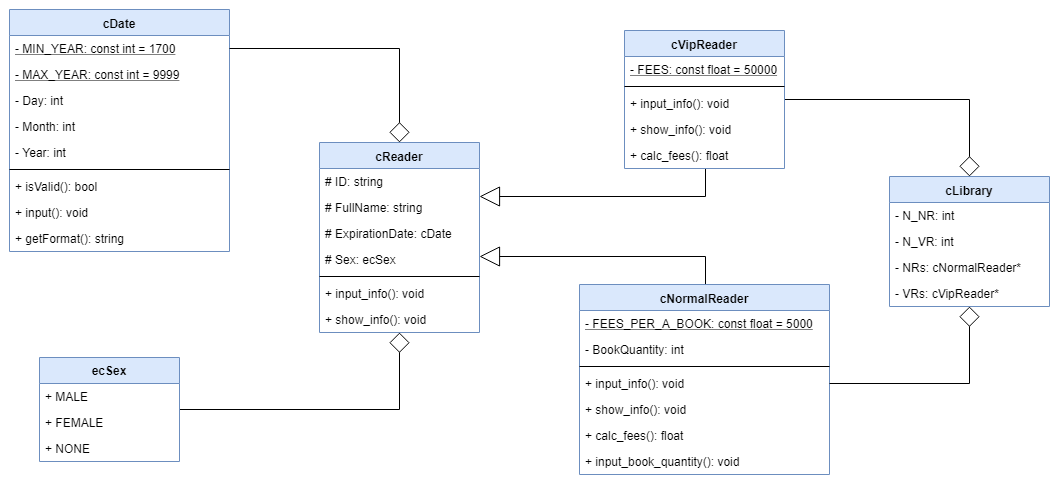

The diagram above was exported from draw.io. Its source (the exported page's mxGraphModel, read from the mxfile embedded in the PNG):
<mxGraphModel dx="868" dy="441" grid="1" gridSize="10" guides="1" tooltips="1" connect="1" arrows="1" fold="1" page="1" pageScale="1" pageWidth="1100" pageHeight="850" math="0" shadow="0">
  <root>
    <mxCell id="0" />
    <mxCell id="1" parent="0" />
    <mxCell id="WTl62Q1fV1RjyQ3HTqgY-1" value="cDate" style="swimlane;fontStyle=1;align=center;verticalAlign=top;childLayout=stackLayout;horizontal=1;startSize=26;horizontalStack=0;resizeParent=1;resizeParentMax=0;resizeLast=0;collapsible=1;marginBottom=0;fillColor=#dae8fc;strokeColor=#6c8ebf;" vertex="1" parent="1">
      <mxGeometry x="20" y="63" width="220" height="242" as="geometry" />
    </mxCell>
    <mxCell id="WTl62Q1fV1RjyQ3HTqgY-2" value="- MIN_YEAR: const int = 1700" style="text;strokeColor=none;fillColor=none;align=left;verticalAlign=top;spacingLeft=4;spacingRight=4;overflow=hidden;rotatable=0;points=[[0,0.5],[1,0.5]];portConstraint=eastwest;fontStyle=4" vertex="1" parent="WTl62Q1fV1RjyQ3HTqgY-1">
      <mxGeometry y="26" width="220" height="26" as="geometry" />
    </mxCell>
    <mxCell id="WTl62Q1fV1RjyQ3HTqgY-4" value="- MAX_YEAR: const int = 9999" style="text;strokeColor=none;fillColor=none;align=left;verticalAlign=top;spacingLeft=4;spacingRight=4;overflow=hidden;rotatable=0;points=[[0,0.5],[1,0.5]];portConstraint=eastwest;fontStyle=4" vertex="1" parent="WTl62Q1fV1RjyQ3HTqgY-1">
      <mxGeometry y="52" width="220" height="26" as="geometry" />
    </mxCell>
    <mxCell id="WTl62Q1fV1RjyQ3HTqgY-5" value="- Day: int" style="text;strokeColor=none;fillColor=none;align=left;verticalAlign=top;spacingLeft=4;spacingRight=4;overflow=hidden;rotatable=0;points=[[0,0.5],[1,0.5]];portConstraint=eastwest;" vertex="1" parent="WTl62Q1fV1RjyQ3HTqgY-1">
      <mxGeometry y="78" width="220" height="26" as="geometry" />
    </mxCell>
    <mxCell id="WTl62Q1fV1RjyQ3HTqgY-6" value="- Month: int" style="text;strokeColor=none;fillColor=none;align=left;verticalAlign=top;spacingLeft=4;spacingRight=4;overflow=hidden;rotatable=0;points=[[0,0.5],[1,0.5]];portConstraint=eastwest;" vertex="1" parent="WTl62Q1fV1RjyQ3HTqgY-1">
      <mxGeometry y="104" width="220" height="26" as="geometry" />
    </mxCell>
    <mxCell id="WTl62Q1fV1RjyQ3HTqgY-7" value="- Year: int" style="text;strokeColor=none;fillColor=none;align=left;verticalAlign=top;spacingLeft=4;spacingRight=4;overflow=hidden;rotatable=0;points=[[0,0.5],[1,0.5]];portConstraint=eastwest;" vertex="1" parent="WTl62Q1fV1RjyQ3HTqgY-1">
      <mxGeometry y="130" width="220" height="26" as="geometry" />
    </mxCell>
    <mxCell id="WTl62Q1fV1RjyQ3HTqgY-3" value="" style="line;strokeWidth=1;fillColor=none;align=left;verticalAlign=middle;spacingTop=-1;spacingLeft=3;spacingRight=3;rotatable=0;labelPosition=right;points=[];portConstraint=eastwest;" vertex="1" parent="WTl62Q1fV1RjyQ3HTqgY-1">
      <mxGeometry y="156" width="220" height="8" as="geometry" />
    </mxCell>
    <mxCell id="WTl62Q1fV1RjyQ3HTqgY-8" value="+ isValid(): bool" style="text;strokeColor=none;fillColor=none;align=left;verticalAlign=top;spacingLeft=4;spacingRight=4;overflow=hidden;rotatable=0;points=[[0,0.5],[1,0.5]];portConstraint=eastwest;" vertex="1" parent="WTl62Q1fV1RjyQ3HTqgY-1">
      <mxGeometry y="164" width="220" height="26" as="geometry" />
    </mxCell>
    <mxCell id="WTl62Q1fV1RjyQ3HTqgY-9" value="+ input(): void" style="text;strokeColor=none;fillColor=none;align=left;verticalAlign=top;spacingLeft=4;spacingRight=4;overflow=hidden;rotatable=0;points=[[0,0.5],[1,0.5]];portConstraint=eastwest;" vertex="1" parent="WTl62Q1fV1RjyQ3HTqgY-1">
      <mxGeometry y="190" width="220" height="26" as="geometry" />
    </mxCell>
    <mxCell id="WTl62Q1fV1RjyQ3HTqgY-10" value="+ getFormat(): string" style="text;strokeColor=none;fillColor=none;align=left;verticalAlign=top;spacingLeft=4;spacingRight=4;overflow=hidden;rotatable=0;points=[[0,0.5],[1,0.5]];portConstraint=eastwest;" vertex="1" parent="WTl62Q1fV1RjyQ3HTqgY-1">
      <mxGeometry y="216" width="220" height="26" as="geometry" />
    </mxCell>
    <mxCell id="WTl62Q1fV1RjyQ3HTqgY-46" style="edgeStyle=orthogonalEdgeStyle;rounded=0;orthogonalLoop=1;jettySize=auto;html=1;endArrow=diamond;endFill=0;endSize=18;startSize=18;" edge="1" parent="1" source="WTl62Q1fV1RjyQ3HTqgY-11" target="WTl62Q1fV1RjyQ3HTqgY-16">
      <mxGeometry relative="1" as="geometry" />
    </mxCell>
    <mxCell id="WTl62Q1fV1RjyQ3HTqgY-11" value="ecSex" style="swimlane;fontStyle=1;childLayout=stackLayout;horizontal=1;startSize=26;fillColor=#dae8fc;horizontalStack=0;resizeParent=1;resizeParentMax=0;resizeLast=0;collapsible=1;marginBottom=0;strokeColor=#6c8ebf;" vertex="1" parent="1">
      <mxGeometry x="50" y="411" width="140" height="104" as="geometry" />
    </mxCell>
    <mxCell id="WTl62Q1fV1RjyQ3HTqgY-12" value="+ MALE" style="text;strokeColor=none;fillColor=none;align=left;verticalAlign=top;spacingLeft=4;spacingRight=4;overflow=hidden;rotatable=0;points=[[0,0.5],[1,0.5]];portConstraint=eastwest;" vertex="1" parent="WTl62Q1fV1RjyQ3HTqgY-11">
      <mxGeometry y="26" width="140" height="26" as="geometry" />
    </mxCell>
    <mxCell id="WTl62Q1fV1RjyQ3HTqgY-14" value="+ FEMALE" style="text;strokeColor=none;fillColor=none;align=left;verticalAlign=top;spacingLeft=4;spacingRight=4;overflow=hidden;rotatable=0;points=[[0,0.5],[1,0.5]];portConstraint=eastwest;" vertex="1" parent="WTl62Q1fV1RjyQ3HTqgY-11">
      <mxGeometry y="52" width="140" height="26" as="geometry" />
    </mxCell>
    <mxCell id="WTl62Q1fV1RjyQ3HTqgY-15" value="+ NONE" style="text;strokeColor=none;fillColor=none;align=left;verticalAlign=top;spacingLeft=4;spacingRight=4;overflow=hidden;rotatable=0;points=[[0,0.5],[1,0.5]];portConstraint=eastwest;" vertex="1" parent="WTl62Q1fV1RjyQ3HTqgY-11">
      <mxGeometry y="78" width="140" height="26" as="geometry" />
    </mxCell>
    <mxCell id="WTl62Q1fV1RjyQ3HTqgY-16" value="cReader" style="swimlane;fontStyle=1;align=center;verticalAlign=top;childLayout=stackLayout;horizontal=1;startSize=26;horizontalStack=0;resizeParent=1;resizeParentMax=0;resizeLast=0;collapsible=1;marginBottom=0;fillColor=#dae8fc;strokeColor=#6c8ebf;" vertex="1" parent="1">
      <mxGeometry x="330" y="196" width="160" height="190" as="geometry" />
    </mxCell>
    <mxCell id="WTl62Q1fV1RjyQ3HTqgY-17" value="# ID: string" style="text;strokeColor=none;fillColor=none;align=left;verticalAlign=top;spacingLeft=4;spacingRight=4;overflow=hidden;rotatable=0;points=[[0,0.5],[1,0.5]];portConstraint=eastwest;" vertex="1" parent="WTl62Q1fV1RjyQ3HTqgY-16">
      <mxGeometry y="26" width="160" height="26" as="geometry" />
    </mxCell>
    <mxCell id="WTl62Q1fV1RjyQ3HTqgY-19" value="# FullName: string" style="text;strokeColor=none;fillColor=none;align=left;verticalAlign=top;spacingLeft=4;spacingRight=4;overflow=hidden;rotatable=0;points=[[0,0.5],[1,0.5]];portConstraint=eastwest;" vertex="1" parent="WTl62Q1fV1RjyQ3HTqgY-16">
      <mxGeometry y="52" width="160" height="26" as="geometry" />
    </mxCell>
    <mxCell id="WTl62Q1fV1RjyQ3HTqgY-20" value="# ExpirationDate: cDate" style="text;strokeColor=none;fillColor=none;align=left;verticalAlign=top;spacingLeft=4;spacingRight=4;overflow=hidden;rotatable=0;points=[[0,0.5],[1,0.5]];portConstraint=eastwest;" vertex="1" parent="WTl62Q1fV1RjyQ3HTqgY-16">
      <mxGeometry y="78" width="160" height="26" as="geometry" />
    </mxCell>
    <mxCell id="WTl62Q1fV1RjyQ3HTqgY-21" value="# Sex: ecSex" style="text;strokeColor=none;fillColor=none;align=left;verticalAlign=top;spacingLeft=4;spacingRight=4;overflow=hidden;rotatable=0;points=[[0,0.5],[1,0.5]];portConstraint=eastwest;" vertex="1" parent="WTl62Q1fV1RjyQ3HTqgY-16">
      <mxGeometry y="104" width="160" height="26" as="geometry" />
    </mxCell>
    <mxCell id="WTl62Q1fV1RjyQ3HTqgY-18" value="" style="line;strokeWidth=1;fillColor=none;align=left;verticalAlign=middle;spacingTop=-1;spacingLeft=3;spacingRight=3;rotatable=0;labelPosition=right;points=[];portConstraint=eastwest;" vertex="1" parent="WTl62Q1fV1RjyQ3HTqgY-16">
      <mxGeometry y="130" width="160" height="8" as="geometry" />
    </mxCell>
    <mxCell id="WTl62Q1fV1RjyQ3HTqgY-22" value="+ input_info(): void" style="text;strokeColor=none;fillColor=none;align=left;verticalAlign=top;spacingLeft=4;spacingRight=4;overflow=hidden;rotatable=0;points=[[0,0.5],[1,0.5]];portConstraint=eastwest;" vertex="1" parent="WTl62Q1fV1RjyQ3HTqgY-16">
      <mxGeometry y="138" width="160" height="26" as="geometry" />
    </mxCell>
    <mxCell id="WTl62Q1fV1RjyQ3HTqgY-23" value="+ show_info(): void" style="text;strokeColor=none;fillColor=none;align=left;verticalAlign=top;spacingLeft=4;spacingRight=4;overflow=hidden;rotatable=0;points=[[0,0.5],[1,0.5]];portConstraint=eastwest;" vertex="1" parent="WTl62Q1fV1RjyQ3HTqgY-16">
      <mxGeometry y="164" width="160" height="26" as="geometry" />
    </mxCell>
    <mxCell id="WTl62Q1fV1RjyQ3HTqgY-47" style="edgeStyle=orthogonalEdgeStyle;rounded=0;orthogonalLoop=1;jettySize=auto;html=1;endArrow=block;endFill=0;endSize=18;startSize=18;" edge="1" parent="1" source="WTl62Q1fV1RjyQ3HTqgY-24" target="WTl62Q1fV1RjyQ3HTqgY-16">
      <mxGeometry relative="1" as="geometry">
        <Array as="points">
          <mxPoint x="716" y="250" />
        </Array>
      </mxGeometry>
    </mxCell>
    <mxCell id="WTl62Q1fV1RjyQ3HTqgY-49" style="edgeStyle=orthogonalEdgeStyle;rounded=0;orthogonalLoop=1;jettySize=auto;html=1;endArrow=diamond;endFill=0;endSize=18;startSize=18;" edge="1" parent="1" source="WTl62Q1fV1RjyQ3HTqgY-24" target="WTl62Q1fV1RjyQ3HTqgY-38">
      <mxGeometry relative="1" as="geometry" />
    </mxCell>
    <mxCell id="WTl62Q1fV1RjyQ3HTqgY-24" value="cVipReader" style="swimlane;fontStyle=1;align=center;verticalAlign=top;childLayout=stackLayout;horizontal=1;startSize=26;horizontalStack=0;resizeParent=1;resizeParentMax=0;resizeLast=0;collapsible=1;marginBottom=0;fillColor=#dae8fc;strokeColor=#6c8ebf;" vertex="1" parent="1">
      <mxGeometry x="635" y="84" width="160" height="138" as="geometry" />
    </mxCell>
    <mxCell id="WTl62Q1fV1RjyQ3HTqgY-25" value="- FEES: const float = 50000" style="text;strokeColor=none;fillColor=none;align=left;verticalAlign=top;spacingLeft=4;spacingRight=4;overflow=hidden;rotatable=0;points=[[0,0.5],[1,0.5]];portConstraint=eastwest;fontStyle=4" vertex="1" parent="WTl62Q1fV1RjyQ3HTqgY-24">
      <mxGeometry y="26" width="160" height="26" as="geometry" />
    </mxCell>
    <mxCell id="WTl62Q1fV1RjyQ3HTqgY-26" value="" style="line;strokeWidth=1;fillColor=none;align=left;verticalAlign=middle;spacingTop=-1;spacingLeft=3;spacingRight=3;rotatable=0;labelPosition=right;points=[];portConstraint=eastwest;" vertex="1" parent="WTl62Q1fV1RjyQ3HTqgY-24">
      <mxGeometry y="52" width="160" height="8" as="geometry" />
    </mxCell>
    <mxCell id="WTl62Q1fV1RjyQ3HTqgY-27" value="+ input_info(): void" style="text;strokeColor=none;fillColor=none;align=left;verticalAlign=top;spacingLeft=4;spacingRight=4;overflow=hidden;rotatable=0;points=[[0,0.5],[1,0.5]];portConstraint=eastwest;" vertex="1" parent="WTl62Q1fV1RjyQ3HTqgY-24">
      <mxGeometry y="60" width="160" height="26" as="geometry" />
    </mxCell>
    <mxCell id="WTl62Q1fV1RjyQ3HTqgY-28" value="+ show_info(): void" style="text;strokeColor=none;fillColor=none;align=left;verticalAlign=top;spacingLeft=4;spacingRight=4;overflow=hidden;rotatable=0;points=[[0,0.5],[1,0.5]];portConstraint=eastwest;" vertex="1" parent="WTl62Q1fV1RjyQ3HTqgY-24">
      <mxGeometry y="86" width="160" height="26" as="geometry" />
    </mxCell>
    <mxCell id="WTl62Q1fV1RjyQ3HTqgY-29" value="+ calc_fees(): float" style="text;strokeColor=none;fillColor=none;align=left;verticalAlign=top;spacingLeft=4;spacingRight=4;overflow=hidden;rotatable=0;points=[[0,0.5],[1,0.5]];portConstraint=eastwest;" vertex="1" parent="WTl62Q1fV1RjyQ3HTqgY-24">
      <mxGeometry y="112" width="160" height="26" as="geometry" />
    </mxCell>
    <mxCell id="WTl62Q1fV1RjyQ3HTqgY-48" style="edgeStyle=orthogonalEdgeStyle;rounded=0;orthogonalLoop=1;jettySize=auto;html=1;endSize=18;startSize=18;endArrow=block;endFill=0;" edge="1" parent="1" source="WTl62Q1fV1RjyQ3HTqgY-30" target="WTl62Q1fV1RjyQ3HTqgY-16">
      <mxGeometry relative="1" as="geometry">
        <Array as="points">
          <mxPoint x="716" y="310" />
        </Array>
      </mxGeometry>
    </mxCell>
    <mxCell id="WTl62Q1fV1RjyQ3HTqgY-30" value="cNormalReader" style="swimlane;fontStyle=1;align=center;verticalAlign=top;childLayout=stackLayout;horizontal=1;startSize=26;horizontalStack=0;resizeParent=1;resizeParentMax=0;resizeLast=0;collapsible=1;marginBottom=0;fillColor=#dae8fc;strokeColor=#6c8ebf;" vertex="1" parent="1">
      <mxGeometry x="590" y="338" width="250" height="190" as="geometry" />
    </mxCell>
    <mxCell id="WTl62Q1fV1RjyQ3HTqgY-31" value="- FEES_PER_A_BOOK: const float = 5000" style="text;strokeColor=none;fillColor=none;align=left;verticalAlign=top;spacingLeft=4;spacingRight=4;overflow=hidden;rotatable=0;points=[[0,0.5],[1,0.5]];portConstraint=eastwest;fontStyle=4" vertex="1" parent="WTl62Q1fV1RjyQ3HTqgY-30">
      <mxGeometry y="26" width="250" height="26" as="geometry" />
    </mxCell>
    <mxCell id="WTl62Q1fV1RjyQ3HTqgY-33" value="- BookQuantity: int" style="text;strokeColor=none;fillColor=none;align=left;verticalAlign=top;spacingLeft=4;spacingRight=4;overflow=hidden;rotatable=0;points=[[0,0.5],[1,0.5]];portConstraint=eastwest;" vertex="1" parent="WTl62Q1fV1RjyQ3HTqgY-30">
      <mxGeometry y="52" width="250" height="26" as="geometry" />
    </mxCell>
    <mxCell id="WTl62Q1fV1RjyQ3HTqgY-32" value="" style="line;strokeWidth=1;fillColor=none;align=left;verticalAlign=middle;spacingTop=-1;spacingLeft=3;spacingRight=3;rotatable=0;labelPosition=right;points=[];portConstraint=eastwest;" vertex="1" parent="WTl62Q1fV1RjyQ3HTqgY-30">
      <mxGeometry y="78" width="250" height="8" as="geometry" />
    </mxCell>
    <mxCell id="WTl62Q1fV1RjyQ3HTqgY-34" value="+ input_info(): void" style="text;strokeColor=none;fillColor=none;align=left;verticalAlign=top;spacingLeft=4;spacingRight=4;overflow=hidden;rotatable=0;points=[[0,0.5],[1,0.5]];portConstraint=eastwest;" vertex="1" parent="WTl62Q1fV1RjyQ3HTqgY-30">
      <mxGeometry y="86" width="250" height="26" as="geometry" />
    </mxCell>
    <mxCell id="WTl62Q1fV1RjyQ3HTqgY-35" value="+ show_info(): void" style="text;strokeColor=none;fillColor=none;align=left;verticalAlign=top;spacingLeft=4;spacingRight=4;overflow=hidden;rotatable=0;points=[[0,0.5],[1,0.5]];portConstraint=eastwest;" vertex="1" parent="WTl62Q1fV1RjyQ3HTqgY-30">
      <mxGeometry y="112" width="250" height="26" as="geometry" />
    </mxCell>
    <mxCell id="WTl62Q1fV1RjyQ3HTqgY-36" value="+ calc_fees(): float" style="text;strokeColor=none;fillColor=none;align=left;verticalAlign=top;spacingLeft=4;spacingRight=4;overflow=hidden;rotatable=0;points=[[0,0.5],[1,0.5]];portConstraint=eastwest;" vertex="1" parent="WTl62Q1fV1RjyQ3HTqgY-30">
      <mxGeometry y="138" width="250" height="26" as="geometry" />
    </mxCell>
    <mxCell id="WTl62Q1fV1RjyQ3HTqgY-37" value="+ input_book_quantity(): void" style="text;strokeColor=none;fillColor=none;align=left;verticalAlign=top;spacingLeft=4;spacingRight=4;overflow=hidden;rotatable=0;points=[[0,0.5],[1,0.5]];portConstraint=eastwest;" vertex="1" parent="WTl62Q1fV1RjyQ3HTqgY-30">
      <mxGeometry y="164" width="250" height="26" as="geometry" />
    </mxCell>
    <mxCell id="WTl62Q1fV1RjyQ3HTqgY-38" value="cLibrary" style="swimlane;fontStyle=1;align=center;verticalAlign=top;childLayout=stackLayout;horizontal=1;startSize=26;horizontalStack=0;resizeParent=1;resizeParentMax=0;resizeLast=0;collapsible=1;marginBottom=0;fillColor=#dae8fc;strokeColor=#6c8ebf;" vertex="1" parent="1">
      <mxGeometry x="900" y="230" width="160" height="130" as="geometry" />
    </mxCell>
    <mxCell id="WTl62Q1fV1RjyQ3HTqgY-39" value="- N_NR: int" style="text;strokeColor=none;fillColor=none;align=left;verticalAlign=top;spacingLeft=4;spacingRight=4;overflow=hidden;rotatable=0;points=[[0,0.5],[1,0.5]];portConstraint=eastwest;" vertex="1" parent="WTl62Q1fV1RjyQ3HTqgY-38">
      <mxGeometry y="26" width="160" height="26" as="geometry" />
    </mxCell>
    <mxCell id="WTl62Q1fV1RjyQ3HTqgY-41" value="- N_VR: int" style="text;strokeColor=none;fillColor=none;align=left;verticalAlign=top;spacingLeft=4;spacingRight=4;overflow=hidden;rotatable=0;points=[[0,0.5],[1,0.5]];portConstraint=eastwest;" vertex="1" parent="WTl62Q1fV1RjyQ3HTqgY-38">
      <mxGeometry y="52" width="160" height="26" as="geometry" />
    </mxCell>
    <mxCell id="WTl62Q1fV1RjyQ3HTqgY-42" value="- NRs: cNormalReader*" style="text;strokeColor=none;fillColor=none;align=left;verticalAlign=top;spacingLeft=4;spacingRight=4;overflow=hidden;rotatable=0;points=[[0,0.5],[1,0.5]];portConstraint=eastwest;" vertex="1" parent="WTl62Q1fV1RjyQ3HTqgY-38">
      <mxGeometry y="78" width="160" height="26" as="geometry" />
    </mxCell>
    <mxCell id="WTl62Q1fV1RjyQ3HTqgY-43" value="- VRs: cVipReader*" style="text;strokeColor=none;fillColor=none;align=left;verticalAlign=top;spacingLeft=4;spacingRight=4;overflow=hidden;rotatable=0;points=[[0,0.5],[1,0.5]];portConstraint=eastwest;" vertex="1" parent="WTl62Q1fV1RjyQ3HTqgY-38">
      <mxGeometry y="104" width="160" height="26" as="geometry" />
    </mxCell>
    <mxCell id="WTl62Q1fV1RjyQ3HTqgY-45" style="edgeStyle=orthogonalEdgeStyle;rounded=0;orthogonalLoop=1;jettySize=auto;html=1;endArrow=diamond;endFill=0;endSize=18;startSize=18;" edge="1" parent="1" source="WTl62Q1fV1RjyQ3HTqgY-2" target="WTl62Q1fV1RjyQ3HTqgY-16">
      <mxGeometry relative="1" as="geometry" />
    </mxCell>
    <mxCell id="WTl62Q1fV1RjyQ3HTqgY-51" style="edgeStyle=orthogonalEdgeStyle;rounded=0;orthogonalLoop=1;jettySize=auto;html=1;endArrow=diamond;endFill=0;endSize=18;startSize=18;" edge="1" parent="1" source="WTl62Q1fV1RjyQ3HTqgY-34" target="WTl62Q1fV1RjyQ3HTqgY-38">
      <mxGeometry relative="1" as="geometry" />
    </mxCell>
  </root>
</mxGraphModel>